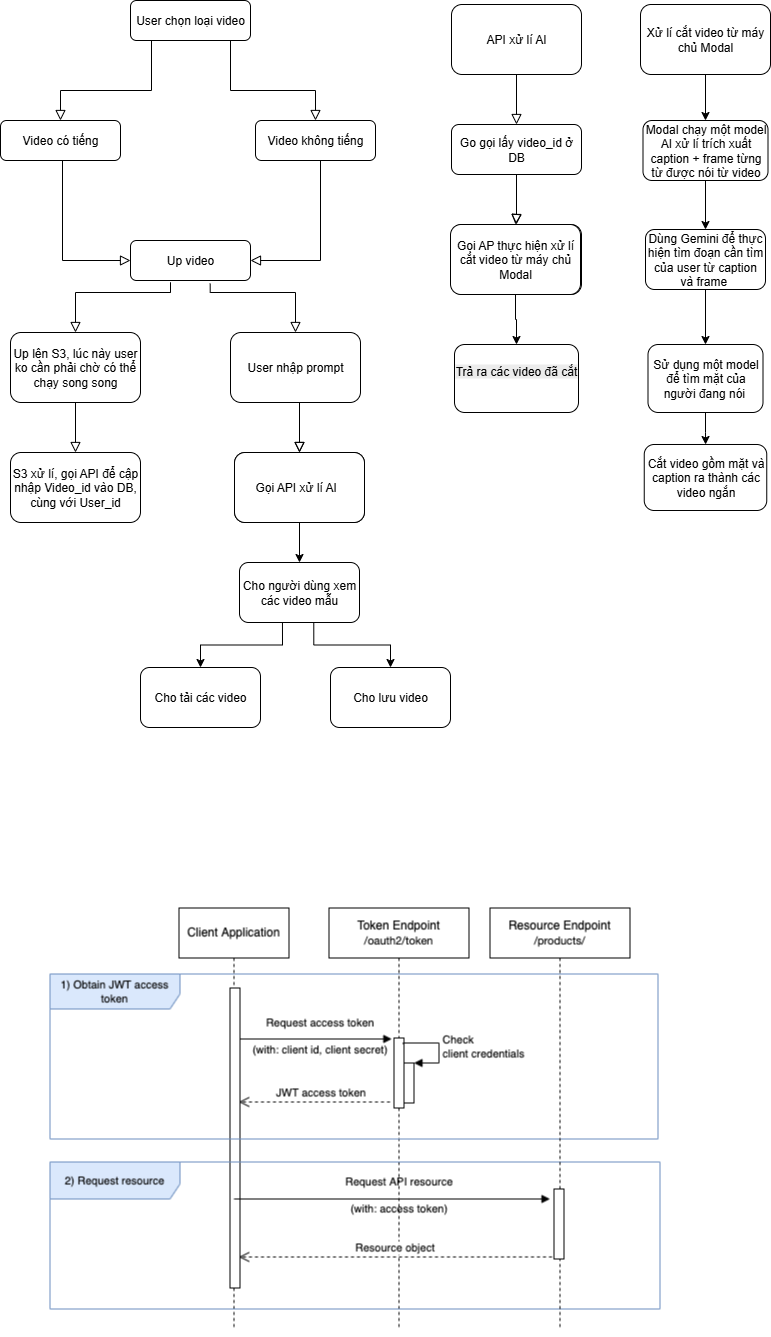

The diagram above was exported from draw.io. Its source (the exported page's mxGraphModel, read from the mxfile embedded in the PNG):
<mxGraphModel dx="1091" dy="452" grid="1" gridSize="10" guides="1" tooltips="1" connect="1" arrows="1" fold="1" page="1" pageScale="1" pageWidth="827" pageHeight="1169" math="0" shadow="0">
  <root>
    <mxCell id="WIyWlLk6GJQsqaUBKTNV-0" />
    <mxCell id="WIyWlLk6GJQsqaUBKTNV-1" parent="WIyWlLk6GJQsqaUBKTNV-0" />
    <mxCell id="WIyWlLk6GJQsqaUBKTNV-3" value="User chọn loại video" style="rounded=1;whiteSpace=wrap;html=1;fontSize=12;glass=0;strokeWidth=1;shadow=0;" parent="WIyWlLk6GJQsqaUBKTNV-1" vertex="1">
      <mxGeometry x="160" y="80" width="120" height="40" as="geometry" />
    </mxCell>
    <mxCell id="diwaLmmGGXgiSM8Ft7Uw-0" value="" style="rounded=0;html=1;jettySize=auto;orthogonalLoop=1;fontSize=11;endArrow=block;endFill=0;endSize=8;strokeWidth=1;shadow=0;labelBackgroundColor=none;edgeStyle=orthogonalEdgeStyle;entryX=0.5;entryY=0;entryDx=0;entryDy=0;exitX=0.75;exitY=1;exitDx=0;exitDy=0;" parent="WIyWlLk6GJQsqaUBKTNV-1" source="WIyWlLk6GJQsqaUBKTNV-3" target="diwaLmmGGXgiSM8Ft7Uw-5" edge="1">
      <mxGeometry relative="1" as="geometry">
        <mxPoint x="269" y="120" as="sourcePoint" />
        <mxPoint x="270" y="190" as="targetPoint" />
        <Array as="points">
          <mxPoint x="260" y="120" />
          <mxPoint x="260" y="170" />
          <mxPoint x="345" y="170" />
        </Array>
      </mxGeometry>
    </mxCell>
    <mxCell id="diwaLmmGGXgiSM8Ft7Uw-4" value="Video có tiếng" style="rounded=1;whiteSpace=wrap;html=1;fontSize=12;glass=0;strokeWidth=1;shadow=0;" parent="WIyWlLk6GJQsqaUBKTNV-1" vertex="1">
      <mxGeometry x="30" y="200" width="120" height="40" as="geometry" />
    </mxCell>
    <mxCell id="diwaLmmGGXgiSM8Ft7Uw-5" value="Video không tiếng" style="rounded=1;whiteSpace=wrap;html=1;fontSize=12;glass=0;strokeWidth=1;shadow=0;" parent="WIyWlLk6GJQsqaUBKTNV-1" vertex="1">
      <mxGeometry x="285" y="200" width="120" height="40" as="geometry" />
    </mxCell>
    <mxCell id="diwaLmmGGXgiSM8Ft7Uw-6" value="" style="rounded=0;html=1;jettySize=auto;orthogonalLoop=1;fontSize=11;endArrow=block;endFill=0;endSize=8;strokeWidth=1;shadow=0;labelBackgroundColor=none;edgeStyle=orthogonalEdgeStyle;entryX=0.5;entryY=0;entryDx=0;entryDy=0;" parent="WIyWlLk6GJQsqaUBKTNV-1" target="diwaLmmGGXgiSM8Ft7Uw-4" edge="1">
      <mxGeometry relative="1" as="geometry">
        <mxPoint x="180" y="120" as="sourcePoint" />
        <mxPoint x="181" y="190" as="targetPoint" />
        <Array as="points">
          <mxPoint x="181" y="120" />
          <mxPoint x="181" y="170" />
          <mxPoint x="90" y="170" />
        </Array>
      </mxGeometry>
    </mxCell>
    <mxCell id="diwaLmmGGXgiSM8Ft7Uw-7" value="" style="rounded=0;html=1;jettySize=auto;orthogonalLoop=1;fontSize=11;endArrow=block;endFill=0;endSize=8;strokeWidth=1;shadow=0;labelBackgroundColor=none;edgeStyle=orthogonalEdgeStyle;entryX=1;entryY=0.5;entryDx=0;entryDy=0;" parent="WIyWlLk6GJQsqaUBKTNV-1" target="diwaLmmGGXgiSM8Ft7Uw-8" edge="1">
      <mxGeometry relative="1" as="geometry">
        <mxPoint x="350" y="240" as="sourcePoint" />
        <mxPoint x="330" y="300" as="targetPoint" />
        <Array as="points">
          <mxPoint x="350" y="240" />
          <mxPoint x="350" y="350" />
        </Array>
      </mxGeometry>
    </mxCell>
    <mxCell id="diwaLmmGGXgiSM8Ft7Uw-8" value="Up video" style="rounded=1;whiteSpace=wrap;html=1;fontSize=12;glass=0;strokeWidth=1;shadow=0;" parent="WIyWlLk6GJQsqaUBKTNV-1" vertex="1">
      <mxGeometry x="160" y="320" width="120" height="40" as="geometry" />
    </mxCell>
    <mxCell id="diwaLmmGGXgiSM8Ft7Uw-9" value="" style="rounded=0;html=1;jettySize=auto;orthogonalLoop=1;fontSize=11;endArrow=block;endFill=0;endSize=8;strokeWidth=1;shadow=0;labelBackgroundColor=none;edgeStyle=orthogonalEdgeStyle;entryX=0;entryY=0.5;entryDx=0;entryDy=0;" parent="WIyWlLk6GJQsqaUBKTNV-1" target="diwaLmmGGXgiSM8Ft7Uw-8" edge="1">
      <mxGeometry relative="1" as="geometry">
        <mxPoint x="90" y="240" as="sourcePoint" />
        <mxPoint x="140" y="340" as="targetPoint" />
        <Array as="points">
          <mxPoint x="92" y="240" />
          <mxPoint x="92" y="340" />
        </Array>
      </mxGeometry>
    </mxCell>
    <mxCell id="diwaLmmGGXgiSM8Ft7Uw-10" value="Up lên S3, lúc này user ko cần phải chờ có thể chạy song song" style="rounded=1;whiteSpace=wrap;html=1;fontSize=12;glass=0;strokeWidth=1;shadow=0;" parent="WIyWlLk6GJQsqaUBKTNV-1" vertex="1">
      <mxGeometry x="40" y="412" width="130" height="70" as="geometry" />
    </mxCell>
    <mxCell id="diwaLmmGGXgiSM8Ft7Uw-11" value="User nhập prompt" style="rounded=1;whiteSpace=wrap;html=1;fontSize=12;glass=0;strokeWidth=1;shadow=0;" parent="WIyWlLk6GJQsqaUBKTNV-1" vertex="1">
      <mxGeometry x="260" y="412" width="130" height="70" as="geometry" />
    </mxCell>
    <mxCell id="diwaLmmGGXgiSM8Ft7Uw-12" value="" style="rounded=0;html=1;jettySize=auto;orthogonalLoop=1;fontSize=11;endArrow=block;endFill=0;endSize=8;strokeWidth=1;shadow=0;labelBackgroundColor=none;edgeStyle=orthogonalEdgeStyle;entryX=0.5;entryY=0;entryDx=0;entryDy=0;" parent="WIyWlLk6GJQsqaUBKTNV-1" target="diwaLmmGGXgiSM8Ft7Uw-10" edge="1">
      <mxGeometry relative="1" as="geometry">
        <mxPoint x="200" y="372" as="sourcePoint" />
        <mxPoint x="280" y="472" as="targetPoint" />
        <Array as="points">
          <mxPoint x="200" y="362" />
          <mxPoint x="200" y="372" />
          <mxPoint x="105" y="372" />
        </Array>
      </mxGeometry>
    </mxCell>
    <mxCell id="diwaLmmGGXgiSM8Ft7Uw-13" value="" style="rounded=0;html=1;jettySize=auto;orthogonalLoop=1;fontSize=11;endArrow=block;endFill=0;endSize=8;strokeWidth=1;shadow=0;labelBackgroundColor=none;edgeStyle=orthogonalEdgeStyle;entryX=0.5;entryY=0;entryDx=0;entryDy=0;exitX=0.664;exitY=1.078;exitDx=0;exitDy=0;exitPerimeter=0;" parent="WIyWlLk6GJQsqaUBKTNV-1" source="diwaLmmGGXgiSM8Ft7Uw-8" target="diwaLmmGGXgiSM8Ft7Uw-11" edge="1">
      <mxGeometry relative="1" as="geometry">
        <mxPoint x="240" y="390" as="sourcePoint" />
        <mxPoint x="200" y="442" as="targetPoint" />
        <Array as="points">
          <mxPoint x="240" y="372" />
          <mxPoint x="325" y="372" />
        </Array>
      </mxGeometry>
    </mxCell>
    <mxCell id="diwaLmmGGXgiSM8Ft7Uw-14" value="S3 xử lí, gọi API để cập nhập Video_id vào DB, cùng với User_id" style="rounded=1;whiteSpace=wrap;html=1;fontSize=12;glass=0;strokeWidth=1;shadow=0;" parent="WIyWlLk6GJQsqaUBKTNV-1" vertex="1">
      <mxGeometry x="40" y="532" width="130" height="70" as="geometry" />
    </mxCell>
    <mxCell id="diwaLmmGGXgiSM8Ft7Uw-15" value="" style="rounded=0;html=1;jettySize=auto;orthogonalLoop=1;fontSize=11;endArrow=block;endFill=0;endSize=8;strokeWidth=1;shadow=0;labelBackgroundColor=none;edgeStyle=orthogonalEdgeStyle;entryX=0.5;entryY=0;entryDx=0;entryDy=0;exitX=0.5;exitY=1;exitDx=0;exitDy=0;" parent="WIyWlLk6GJQsqaUBKTNV-1" source="diwaLmmGGXgiSM8Ft7Uw-10" target="diwaLmmGGXgiSM8Ft7Uw-14" edge="1">
      <mxGeometry relative="1" as="geometry">
        <mxPoint x="194.5" y="492" as="sourcePoint" />
        <mxPoint x="80" y="542" as="targetPoint" />
        <Array as="points">
          <mxPoint x="105" y="522" />
          <mxPoint x="105" y="522" />
        </Array>
      </mxGeometry>
    </mxCell>
    <mxCell id="diwaLmmGGXgiSM8Ft7Uw-16" value="Gọi API xử lí AI =&amp;gt; lấy video_id từ DB =&amp;gt;&amp;nbsp;" style="rounded=1;whiteSpace=wrap;html=1;fontSize=12;glass=0;strokeWidth=1;shadow=0;" parent="WIyWlLk6GJQsqaUBKTNV-1" vertex="1">
      <mxGeometry x="264" y="532" width="130" height="70" as="geometry" />
    </mxCell>
    <mxCell id="diwaLmmGGXgiSM8Ft7Uw-17" value="" style="rounded=0;html=1;jettySize=auto;orthogonalLoop=1;fontSize=11;endArrow=block;endFill=0;endSize=8;strokeWidth=1;shadow=0;labelBackgroundColor=none;edgeStyle=orthogonalEdgeStyle;entryX=0.5;entryY=0;entryDx=0;entryDy=0;exitX=0.5;exitY=1;exitDx=0;exitDy=0;" parent="WIyWlLk6GJQsqaUBKTNV-1" target="diwaLmmGGXgiSM8Ft7Uw-16" edge="1">
      <mxGeometry relative="1" as="geometry">
        <mxPoint x="329" y="482" as="sourcePoint" />
        <mxPoint x="304" y="542" as="targetPoint" />
        <Array as="points">
          <mxPoint x="329" y="522" />
          <mxPoint x="329" y="522" />
        </Array>
      </mxGeometry>
    </mxCell>
    <mxCell id="diwaLmmGGXgiSM8Ft7Uw-18" value="API xử lí AI" style="rounded=1;whiteSpace=wrap;html=1;fontSize=12;glass=0;strokeWidth=1;shadow=0;" parent="WIyWlLk6GJQsqaUBKTNV-1" vertex="1">
      <mxGeometry x="481" y="84" width="130" height="70" as="geometry" />
    </mxCell>
    <mxCell id="diwaLmmGGXgiSM8Ft7Uw-19" value="Go gọi lấy video_id ở DB" style="rounded=1;whiteSpace=wrap;html=1;fontSize=12;glass=0;strokeWidth=1;shadow=0;" parent="WIyWlLk6GJQsqaUBKTNV-1" vertex="1">
      <mxGeometry x="481" y="204" width="130" height="50" as="geometry" />
    </mxCell>
    <mxCell id="diwaLmmGGXgiSM8Ft7Uw-20" value="" style="rounded=0;html=1;jettySize=auto;orthogonalLoop=1;fontSize=11;endArrow=block;endFill=0;endSize=8;strokeWidth=1;shadow=0;labelBackgroundColor=none;edgeStyle=orthogonalEdgeStyle;entryX=0.5;entryY=0;entryDx=0;entryDy=0;exitX=0.5;exitY=1;exitDx=0;exitDy=0;" parent="WIyWlLk6GJQsqaUBKTNV-1" target="diwaLmmGGXgiSM8Ft7Uw-19" edge="1">
      <mxGeometry relative="1" as="geometry">
        <mxPoint x="546" y="154" as="sourcePoint" />
        <mxPoint x="521" y="214" as="targetPoint" />
        <Array as="points">
          <mxPoint x="546" y="194" />
          <mxPoint x="546" y="194" />
        </Array>
      </mxGeometry>
    </mxCell>
    <mxCell id="diwaLmmGGXgiSM8Ft7Uw-36" value="" style="edgeStyle=orthogonalEdgeStyle;rounded=0;orthogonalLoop=1;jettySize=auto;html=1;" parent="WIyWlLk6GJQsqaUBKTNV-1" source="diwaLmmGGXgiSM8Ft7Uw-22" target="diwaLmmGGXgiSM8Ft7Uw-35" edge="1">
      <mxGeometry relative="1" as="geometry" />
    </mxCell>
    <mxCell id="diwaLmmGGXgiSM8Ft7Uw-22" value="Gọi API xử lí AI&amp;nbsp;&amp;nbsp;" style="rounded=1;whiteSpace=wrap;html=1;fontSize=12;glass=0;strokeWidth=1;shadow=0;" parent="WIyWlLk6GJQsqaUBKTNV-1" vertex="1">
      <mxGeometry x="264" y="532" width="130" height="70" as="geometry" />
    </mxCell>
    <mxCell id="diwaLmmGGXgiSM8Ft7Uw-23" value="" style="rounded=0;html=1;jettySize=auto;orthogonalLoop=1;fontSize=11;endArrow=block;endFill=0;endSize=8;strokeWidth=1;shadow=0;labelBackgroundColor=none;edgeStyle=orthogonalEdgeStyle;entryX=0.5;entryY=0;entryDx=0;entryDy=0;exitX=0.5;exitY=1;exitDx=0;exitDy=0;" parent="WIyWlLk6GJQsqaUBKTNV-1" target="diwaLmmGGXgiSM8Ft7Uw-22" edge="1">
      <mxGeometry relative="1" as="geometry">
        <mxPoint x="329" y="482" as="sourcePoint" />
        <mxPoint x="304" y="542" as="targetPoint" />
        <Array as="points">
          <mxPoint x="329" y="522" />
          <mxPoint x="329" y="522" />
        </Array>
      </mxGeometry>
    </mxCell>
    <mxCell id="diwaLmmGGXgiSM8Ft7Uw-24" value="Gọi API xử lí AI =&amp;gt; lấy video_id từ DB =&amp;gt;&amp;nbsp;" style="rounded=1;whiteSpace=wrap;html=1;fontSize=12;glass=0;strokeWidth=1;shadow=0;" parent="WIyWlLk6GJQsqaUBKTNV-1" vertex="1">
      <mxGeometry x="481" y="304" width="130" height="70" as="geometry" />
    </mxCell>
    <mxCell id="diwaLmmGGXgiSM8Ft7Uw-25" value="" style="rounded=0;html=1;jettySize=auto;orthogonalLoop=1;fontSize=11;endArrow=block;endFill=0;endSize=8;strokeWidth=1;shadow=0;labelBackgroundColor=none;edgeStyle=orthogonalEdgeStyle;entryX=0.5;entryY=0;entryDx=0;entryDy=0;exitX=0.5;exitY=1;exitDx=0;exitDy=0;" parent="WIyWlLk6GJQsqaUBKTNV-1" target="diwaLmmGGXgiSM8Ft7Uw-24" edge="1">
      <mxGeometry relative="1" as="geometry">
        <mxPoint x="546" y="254" as="sourcePoint" />
        <mxPoint x="521" y="314" as="targetPoint" />
        <Array as="points">
          <mxPoint x="546" y="294" />
          <mxPoint x="546" y="294" />
        </Array>
      </mxGeometry>
    </mxCell>
    <mxCell id="diwaLmmGGXgiSM8Ft7Uw-54" value="" style="edgeStyle=orthogonalEdgeStyle;rounded=0;orthogonalLoop=1;jettySize=auto;html=1;" parent="WIyWlLk6GJQsqaUBKTNV-1" source="diwaLmmGGXgiSM8Ft7Uw-26" target="diwaLmmGGXgiSM8Ft7Uw-53" edge="1">
      <mxGeometry relative="1" as="geometry" />
    </mxCell>
    <mxCell id="diwaLmmGGXgiSM8Ft7Uw-26" value="Gọi AP thực hiện xử lí cắt video từ máy chủ Modal" style="rounded=1;whiteSpace=wrap;html=1;fontSize=12;glass=0;strokeWidth=1;shadow=0;" parent="WIyWlLk6GJQsqaUBKTNV-1" vertex="1">
      <mxGeometry x="480" y="304" width="130" height="70" as="geometry" />
    </mxCell>
    <mxCell id="diwaLmmGGXgiSM8Ft7Uw-27" value="" style="rounded=0;html=1;jettySize=auto;orthogonalLoop=1;fontSize=11;endArrow=block;endFill=0;endSize=8;strokeWidth=1;shadow=0;labelBackgroundColor=none;edgeStyle=orthogonalEdgeStyle;entryX=0.5;entryY=0;entryDx=0;entryDy=0;exitX=0.5;exitY=1;exitDx=0;exitDy=0;" parent="WIyWlLk6GJQsqaUBKTNV-1" target="diwaLmmGGXgiSM8Ft7Uw-26" edge="1">
      <mxGeometry relative="1" as="geometry">
        <mxPoint x="546" y="254" as="sourcePoint" />
        <mxPoint x="521" y="314" as="targetPoint" />
        <Array as="points">
          <mxPoint x="546" y="294" />
          <mxPoint x="546" y="294" />
        </Array>
      </mxGeometry>
    </mxCell>
    <mxCell id="diwaLmmGGXgiSM8Ft7Uw-38" value="" style="edgeStyle=orthogonalEdgeStyle;rounded=0;orthogonalLoop=1;jettySize=auto;html=1;exitX=0.358;exitY=1.006;exitDx=0;exitDy=0;exitPerimeter=0;" parent="WIyWlLk6GJQsqaUBKTNV-1" source="diwaLmmGGXgiSM8Ft7Uw-35" target="diwaLmmGGXgiSM8Ft7Uw-37" edge="1">
      <mxGeometry relative="1" as="geometry" />
    </mxCell>
    <mxCell id="diwaLmmGGXgiSM8Ft7Uw-35" value="Cho người dùng xem các video mẫu" style="whiteSpace=wrap;html=1;rounded=1;glass=0;strokeWidth=1;shadow=0;" parent="WIyWlLk6GJQsqaUBKTNV-1" vertex="1">
      <mxGeometry x="269" y="642" width="120" height="60" as="geometry" />
    </mxCell>
    <mxCell id="diwaLmmGGXgiSM8Ft7Uw-37" value="Cho tải các video" style="whiteSpace=wrap;html=1;rounded=1;glass=0;strokeWidth=1;shadow=0;" parent="WIyWlLk6GJQsqaUBKTNV-1" vertex="1">
      <mxGeometry x="170" y="747" width="120" height="60" as="geometry" />
    </mxCell>
    <mxCell id="diwaLmmGGXgiSM8Ft7Uw-41" value="Cho lưu video" style="whiteSpace=wrap;html=1;rounded=1;glass=0;strokeWidth=1;shadow=0;" parent="WIyWlLk6GJQsqaUBKTNV-1" vertex="1">
      <mxGeometry x="360" y="747" width="120" height="60" as="geometry" />
    </mxCell>
    <mxCell id="diwaLmmGGXgiSM8Ft7Uw-42" value="" style="edgeStyle=orthogonalEdgeStyle;rounded=0;orthogonalLoop=1;jettySize=auto;html=1;entryX=0.5;entryY=0;entryDx=0;entryDy=0;exitX=0.619;exitY=1.011;exitDx=0;exitDy=0;exitPerimeter=0;" parent="WIyWlLk6GJQsqaUBKTNV-1" source="diwaLmmGGXgiSM8Ft7Uw-35" target="diwaLmmGGXgiSM8Ft7Uw-41" edge="1">
      <mxGeometry relative="1" as="geometry">
        <mxPoint x="469" y="717" as="sourcePoint" />
        <mxPoint x="370" y="762" as="targetPoint" />
      </mxGeometry>
    </mxCell>
    <mxCell id="diwaLmmGGXgiSM8Ft7Uw-46" value="" style="edgeStyle=orthogonalEdgeStyle;rounded=0;orthogonalLoop=1;jettySize=auto;html=1;" parent="WIyWlLk6GJQsqaUBKTNV-1" source="diwaLmmGGXgiSM8Ft7Uw-44" target="diwaLmmGGXgiSM8Ft7Uw-45" edge="1">
      <mxGeometry relative="1" as="geometry" />
    </mxCell>
    <mxCell id="diwaLmmGGXgiSM8Ft7Uw-44" value="Xử lí cắt video từ máy chủ Modal" style="rounded=1;whiteSpace=wrap;html=1;fontSize=12;glass=0;strokeWidth=1;shadow=0;" parent="WIyWlLk6GJQsqaUBKTNV-1" vertex="1">
      <mxGeometry x="670" y="84" width="130" height="70" as="geometry" />
    </mxCell>
    <mxCell id="diwaLmmGGXgiSM8Ft7Uw-48" value="" style="edgeStyle=orthogonalEdgeStyle;rounded=0;orthogonalLoop=1;jettySize=auto;html=1;" parent="WIyWlLk6GJQsqaUBKTNV-1" source="diwaLmmGGXgiSM8Ft7Uw-45" target="diwaLmmGGXgiSM8Ft7Uw-47" edge="1">
      <mxGeometry relative="1" as="geometry" />
    </mxCell>
    <mxCell id="diwaLmmGGXgiSM8Ft7Uw-45" value="Modal chạy một model AI xử lí trích xuất caption + frame từng từ được nói từ video" style="whiteSpace=wrap;html=1;rounded=1;glass=0;strokeWidth=1;shadow=0;" parent="WIyWlLk6GJQsqaUBKTNV-1" vertex="1">
      <mxGeometry x="672.5" y="200" width="125" height="60" as="geometry" />
    </mxCell>
    <mxCell id="diwaLmmGGXgiSM8Ft7Uw-50" value="" style="edgeStyle=orthogonalEdgeStyle;rounded=0;orthogonalLoop=1;jettySize=auto;html=1;" parent="WIyWlLk6GJQsqaUBKTNV-1" source="diwaLmmGGXgiSM8Ft7Uw-47" target="diwaLmmGGXgiSM8Ft7Uw-49" edge="1">
      <mxGeometry relative="1" as="geometry" />
    </mxCell>
    <mxCell id="diwaLmmGGXgiSM8Ft7Uw-47" value="Dùng Gemini để thực hiện tìm đoạn cần tìm của user từ caption và frame&amp;nbsp;" style="whiteSpace=wrap;html=1;rounded=1;glass=0;strokeWidth=1;shadow=0;" parent="WIyWlLk6GJQsqaUBKTNV-1" vertex="1">
      <mxGeometry x="675" y="309" width="120" height="60" as="geometry" />
    </mxCell>
    <mxCell id="diwaLmmGGXgiSM8Ft7Uw-52" value="" style="edgeStyle=orthogonalEdgeStyle;rounded=0;orthogonalLoop=1;jettySize=auto;html=1;" parent="WIyWlLk6GJQsqaUBKTNV-1" source="diwaLmmGGXgiSM8Ft7Uw-49" target="diwaLmmGGXgiSM8Ft7Uw-51" edge="1">
      <mxGeometry relative="1" as="geometry" />
    </mxCell>
    <mxCell id="diwaLmmGGXgiSM8Ft7Uw-49" value="Sử dụng một model để tìm mặt của người đang nói&amp;nbsp;" style="whiteSpace=wrap;html=1;rounded=1;glass=0;strokeWidth=1;shadow=0;" parent="WIyWlLk6GJQsqaUBKTNV-1" vertex="1">
      <mxGeometry x="677.5" y="424" width="115" height="68" as="geometry" />
    </mxCell>
    <mxCell id="diwaLmmGGXgiSM8Ft7Uw-51" value="Cắt video gồm mặt và caption ra thành các video ngắn" style="whiteSpace=wrap;html=1;rounded=1;glass=0;strokeWidth=1;shadow=0;" parent="WIyWlLk6GJQsqaUBKTNV-1" vertex="1">
      <mxGeometry x="673.75" y="524" width="122.5" height="66" as="geometry" />
    </mxCell>
    <mxCell id="diwaLmmGGXgiSM8Ft7Uw-53" value="&#10;&lt;span style=&quot;color: rgb(0, 0, 0); font-family: Helvetica; font-size: 12px; font-style: normal; font-variant-ligatures: normal; font-variant-caps: normal; font-weight: 400; letter-spacing: normal; orphans: 2; text-align: center; text-indent: 0px; text-transform: none; widows: 2; word-spacing: 0px; -webkit-text-stroke-width: 0px; white-space: normal; background-color: rgb(236, 236, 236); text-decoration-thickness: initial; text-decoration-style: initial; text-decoration-color: initial; display: inline !important; float: none;&quot;&gt;Trả ra các video đã cắt&lt;/span&gt;&#10;&#10;" style="whiteSpace=wrap;html=1;rounded=1;glass=0;strokeWidth=1;shadow=0;" parent="WIyWlLk6GJQsqaUBKTNV-1" vertex="1">
      <mxGeometry x="484" y="424" width="124" height="68" as="geometry" />
    </mxCell>
    <mxCell id="diwaLmmGGXgiSM8Ft7Uw-55" value="" style="shape=image;verticalLabelPosition=bottom;labelBackgroundColor=default;verticalAlign=top;aspect=fixed;imageAspect=0;image=data:image/png,(base64 omitted: 49448 chars);" parent="WIyWlLk6GJQsqaUBKTNV-1" vertex="1">
      <mxGeometry x="70" y="980" width="631" height="436" as="geometry" />
    </mxCell>
  </root>
</mxGraphModel>